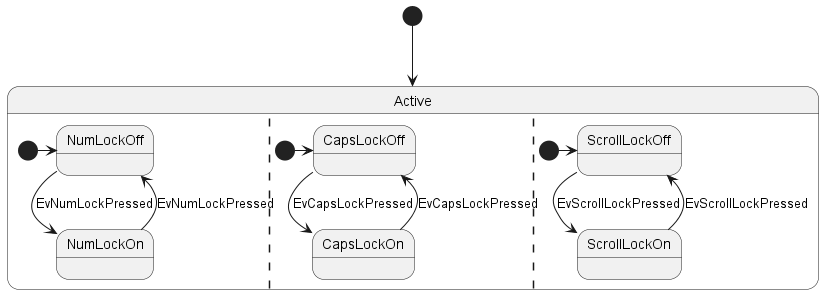

The diagram above was rendered by PlantUML. Its source (embedded in the PNG):
@startuml
[*] --> Active

state Active {
  [*] -> NumLockOff
  NumLockOff --> NumLockOn : EvNumLockPressed
  NumLockOn --> NumLockOff : EvNumLockPressed
  ||
  [*] -> CapsLockOff
  CapsLockOff --> CapsLockOn : EvCapsLockPressed
  CapsLockOn --> CapsLockOff : EvCapsLockPressed
  ||
  [*] -> ScrollLockOff
  ScrollLockOff --> ScrollLockOn : EvScrollLockPressed
  ScrollLockOn --> ScrollLockOff : EvScrollLockPressed
}

@enduml